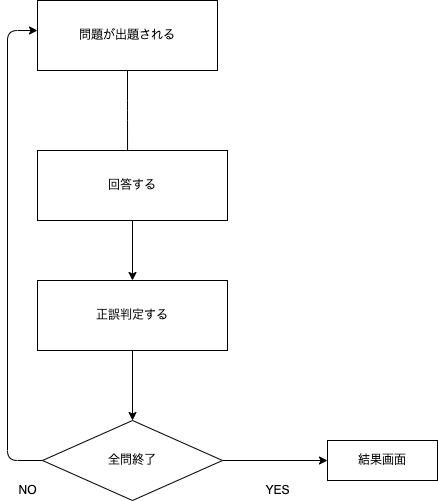

The diagram above was exported from draw.io. Its source (the exported page's mxGraphModel, read from the mxfile embedded in the PNG):
<mxGraphModel dx="976" dy="725" grid="1" gridSize="10" guides="1" tooltips="1" connect="1" arrows="1" fold="1" page="1" pageScale="1" pageWidth="827" pageHeight="1169" math="0" shadow="0">
  <root>
    <mxCell id="0" />
    <mxCell id="1" parent="0" />
    <mxCell id="16" style="edgeStyle=orthogonalEdgeStyle;html=1;entryX=0.474;entryY=0.143;entryDx=0;entryDy=0;entryPerimeter=0;" edge="1" parent="1" source="6" target="7">
      <mxGeometry relative="1" as="geometry" />
    </mxCell>
    <mxCell id="6" value="問題が出題される" style="whiteSpace=wrap;html=1;align=center;" vertex="1" parent="1">
      <mxGeometry x="260" y="250" width="180" height="70" as="geometry" />
    </mxCell>
    <mxCell id="17" style="edgeStyle=orthogonalEdgeStyle;html=1;entryX=0.5;entryY=0;entryDx=0;entryDy=0;" edge="1" parent="1" source="7" target="10">
      <mxGeometry relative="1" as="geometry" />
    </mxCell>
    <mxCell id="7" value="回答する" style="whiteSpace=wrap;html=1;align=center;" vertex="1" parent="1">
      <mxGeometry x="260" y="400" width="190" height="70" as="geometry" />
    </mxCell>
    <mxCell id="25" style="edgeStyle=orthogonalEdgeStyle;html=1;entryX=0;entryY=0.5;entryDx=0;entryDy=0;startArrow=none;startFill=0;endArrow=classic;endFill=1;" edge="1" parent="1" source="9" target="21">
      <mxGeometry relative="1" as="geometry" />
    </mxCell>
    <mxCell id="9" value="全問終了" style="shape=rhombus;perimeter=rhombusPerimeter;whiteSpace=wrap;html=1;align=center;" vertex="1" parent="1">
      <mxGeometry x="265" y="670" width="180" height="80" as="geometry" />
    </mxCell>
    <mxCell id="18" style="edgeStyle=orthogonalEdgeStyle;html=1;entryX=0.5;entryY=0;entryDx=0;entryDy=0;" edge="1" parent="1" source="10" target="9">
      <mxGeometry relative="1" as="geometry" />
    </mxCell>
    <mxCell id="10" value="正誤判定する" style="whiteSpace=wrap;html=1;align=center;" vertex="1" parent="1">
      <mxGeometry x="260" y="530" width="190" height="70" as="geometry" />
    </mxCell>
    <mxCell id="19" value="" style="edgeStyle=elbowEdgeStyle;elbow=horizontal;endArrow=none;html=1;entryX=0;entryY=0.5;entryDx=0;entryDy=0;endFill=0;startArrow=classic;startFill=1;" edge="1" parent="1" target="9">
      <mxGeometry width="50" height="50" relative="1" as="geometry">
        <mxPoint x="260" y="280" as="sourcePoint" />
        <mxPoint x="140" y="710" as="targetPoint" />
        <Array as="points">
          <mxPoint x="230" y="700" />
          <mxPoint x="230" y="670" />
        </Array>
      </mxGeometry>
    </mxCell>
    <mxCell id="21" value="結果画面" style="whiteSpace=wrap;html=1;align=center;" vertex="1" parent="1">
      <mxGeometry x="550" y="690" width="110" height="40" as="geometry" />
    </mxCell>
    <mxCell id="22" value="NO" style="text;html=1;align=center;verticalAlign=middle;resizable=0;points=[];autosize=1;strokeColor=none;fillColor=none;" vertex="1" parent="1">
      <mxGeometry x="235" y="730" width="30" height="20" as="geometry" />
    </mxCell>
    <mxCell id="23" value="YES" style="text;html=1;align=center;verticalAlign=middle;resizable=0;points=[];autosize=1;strokeColor=none;fillColor=none;" vertex="1" parent="1">
      <mxGeometry x="480" y="730" width="40" height="20" as="geometry" />
    </mxCell>
  </root>
</mxGraphModel>